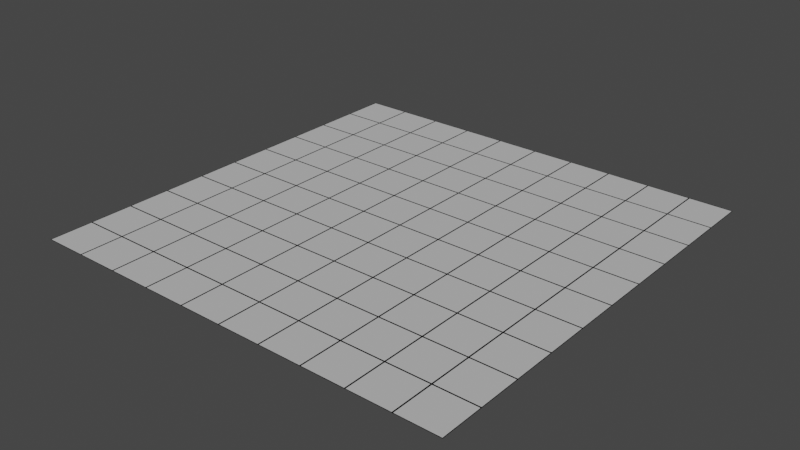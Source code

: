 # Source: floor.blend  (saved by Blender 3.5.10; exported with 4.5.12 LTS)
import bpy
from mathutils import Matrix  # noqa: F401  (used for matrix-valued properties, if any)

bpy.ops.wm.read_factory_settings(use_empty=True)
scene = bpy.context.scene
scene.name = 'Scene'

# ---- collections
col_collection = bpy.data.collections.new('Collection'); scene.collection.children.link(col_collection)

# ---- images (referenced by path relative to the original .blend; pixels are not part of the script)
import os
ASSET_DIR = os.environ.get("B2B_ASSET_DIR", "")  # directory of the original .blend (textures are referenced by path, not embedded)
HERE = os.path.dirname(os.path.abspath(__file__))  # packed textures are extracted next to this script under _unpacked/

def load_image(name, relpath, width, height, colorspace="sRGB"):
    """Load a texture the original file referenced (path relative to the .blend, or extracted next to this script)."""
    p = next((c for c in (os.path.join(HERE, relpath), os.path.join(ASSET_DIR, relpath)) if relpath and os.path.exists(c)), "")
    if p:
        img = bpy.data.images.load(p, check_existing=True)
        img.name = name
    else:  # same state as the original file: an image datablock whose file is absent (Cycles renders it pink)
        img = bpy.data.images.new(name, width, height)
        img.source = "FILE"
        img.filepath = "//" + (relpath or name)
    img.colorspace_settings.name = colorspace
    return img
img_floor_png = load_image('floor.png', '_unpacked/floor.0967f66f.png', 512, 512, 'sRGB')

# ---- materials (node trees are filled in below, after node groups)
mat_material = bpy.data.materials.new('Material')
mat_material.alpha_threshold = 0.0
mat_material.use_transparent_shadow = False
mat_material.roughness = 0.5
mat_material.line_color = (0.0, 0.0, 0.0, 1.0)

# ---- material node trees
mat_material.use_nodes = True; mat_material.node_tree.nodes.clear()
_N = mat_material.node_tree.nodes; _L = mat_material.node_tree.links
n0 = _N.new('ShaderNodeOutputMaterial'); n0.name = 'Material Output'; n0.location = (300, 300)
n1 = _N.new('ShaderNodeBsdfPrincipled'); n1.name = 'Principled BSDF'; n1.location = (-74, 323)
n1.distribution = 'GGX'
n1.subsurface_method = 'RANDOM_WALK_SKIN'
n1.inputs[2].default_value = 1.0
n1.inputs[3].default_value = 1.45
n1.inputs[13].default_value = 0.0
n1.inputs[27].default_value = (0.0, 0.0, 0.0, 1.0)
n1.inputs[28].default_value = 1.0
n2 = _N.new('ShaderNodeTexImage'); n2.name = 'Image Texture'; n2.location = (-445, 135)
n2.image = img_floor_png
n2.interpolation = 'Closest'
_L.new(n1.outputs[0], n0.inputs[0])
_L.new(n2.outputs[0], n1.inputs[0])
n0.is_active_output = True

# ---- world
world_world = bpy.data.worlds.new('World'); scene.world = world_world
world_world.use_nodes = True; world_world.node_tree.nodes.clear()
_N = world_world.node_tree.nodes; _L = world_world.node_tree.links
n0 = _N.new('ShaderNodeOutputWorld'); n0.name = 'World Output'; n0.location = (300, 300)
n1 = _N.new('ShaderNodeBackground'); n1.name = 'Background'; n1.location = (10, 300)
n1.inputs[0].default_value = (0.05088, 0.05088, 0.05088, 1.0)
_L.new(n1.outputs[0], n0.inputs[0])
n0.is_active_output = True
world_world.color = (0.05088, 0.05088, 0.05088)
world_world.use_sun_shadow = False
world_world.sun_shadow_jitter_overblur = 0.0

# ---- meshes
me_floormesh = bpy.data.meshes.new('FloorMesh')
me_floormesh.from_pydata([(-5.0, -5.0, 0.0), (5.0, -5.0, 0.0), (-5.0, 5.0, 0.0), (5.0, 5.0, 0.0), (-5.0, 4.0, 0.0), (-5.0, 3.0, 0.0), (-5.0, 2.0, 0.0), (-5.0, 1.0, 0.0), (-5.0, 0.0, 0.0), (-5.0, -1.0, 0.0), (-5.0, -2.0, 0.0), (-5.0, -3.0, 0.0), (-5.0, -4.0, 0.0), (-4.0, -5.0, 0.0), (-3.0, -5.0, 0.0), (-2.0, -5.0, 0.0), (-1.0, -5.0, 0.0), (0.0, -5.0, 0.0), (1.0, -5.0, 0.0), (2.0, -5.0, 0.0), (3.0, -5.0, 0.0), (4.0, -5.0, 0.0), (5.0, -4.0, 0.0), (5.0, -3.0, 0.0), (5.0, -2.0, 0.0), (5.0, -1.0, 0.0), (5.0, 0.0, 0.0), (5.0, 1.0, 0.0), (5.0, 2.0, 0.0), (5.0, 3.0, 0.0), (5.0, 4.0, 0.0), (4.0, 5.0, 0.0), (3.0, 5.0, 0.0), (2.0, 5.0, 0.0), (1.0, 5.0, 0.0), (0.0, 5.0, 0.0), (-1.0, 5.0, 0.0), (-2.0, 5.0, 0.0), (-3.0, 5.0, 0.0), (-4.0, 5.0, 0.0), (-4.0, -4.0, 0.0), (-4.0, -3.0, 0.0), (-4.0, -2.0, 0.0), (-4.0, -1.0, 0.0), (-4.0, 0.0, 0.0), (-4.0, 1.0, 0.0), (-4.0, 2.0, 0.0), (-4.0, 3.0, 0.0), (-4.0, 4.0, 0.0), (-3.0, -4.0, 0.0), (-3.0, -3.0, 0.0), (-3.0, -2.0, 0.0), (-3.0, -1.0, 0.0), (-3.0, 0.0, 0.0), (-3.0, 1.0, 0.0), (-3.0, 2.0, 0.0), (-3.0, 3.0, 0.0), (-3.0, 4.0, 0.0), (-2.0, -4.0, 0.0), (-2.0, -3.0, 0.0), (-2.0, -2.0, 0.0), (-2.0, -1.0, 0.0), (-2.0, 0.0, 0.0), (-2.0, 1.0, 0.0), (-2.0, 2.0, 0.0), (-2.0, 3.0, 0.0), (-2.0, 4.0, 0.0), (-1.0, -4.0, 0.0), (-1.0, -3.0, 0.0), (-1.0, -2.0, 0.0), (-1.0, -1.0, 0.0), (-1.0, 0.0, 0.0), (-1.0, 1.0, 0.0), (-1.0, 2.0, 0.0), (-1.0, 3.0, 0.0), (-1.0, 4.0, 0.0), (0.0, -4.0, 0.0), (0.0, -3.0, 0.0), (0.0, -2.0, 0.0), (0.0, -1.0, 0.0), (0.0, 0.0, 0.0), (0.0, 1.0, 0.0), (0.0, 2.0, 0.0), (0.0, 3.0, 0.0), (0.0, 4.0, 0.0), (1.0, -4.0, 0.0), (1.0, -3.0, 0.0), (1.0, -2.0, 0.0), (1.0, -1.0, 0.0), (1.0, 0.0, 0.0), (1.0, 1.0, 0.0), (1.0, 2.0, 0.0), (1.0, 3.0, 0.0), (1.0, 4.0, 0.0), (2.0, -4.0, 0.0), (2.0, -3.0, 0.0), (2.0, -2.0, 0.0), (2.0, -1.0, 0.0), (2.0, 0.0, 0.0), (2.0, 1.0, 0.0), (2.0, 2.0, 0.0), (2.0, 3.0, 0.0), (2.0, 4.0, 0.0), (3.0, -4.0, 0.0), (3.0, -3.0, 0.0), (3.0, -2.0, 0.0), (3.0, -1.0, 0.0), (3.0, 0.0, 0.0), (3.0, 1.0, 0.0), (3.0, 2.0, 0.0), (3.0, 3.0, 0.0), (3.0, 4.0, 0.0), (4.0, -4.0, 0.0), (4.0, -3.0, 0.0), (4.0, -2.0, 0.0), (4.0, -1.0, 0.0), (4.0, 0.0, 0.0), (4.0, 1.0, 0.0), (4.0, 2.0, 0.0), (4.0, 3.0, 0.0), (4.0, 4.0, 0.0)], [], [(120, 30, 3, 31), (4, 48, 39, 2), (48, 57, 38, 39), (57, 66, 37, 38), (66, 75, 36, 37), (75, 84, 35, 36), (84, 93, 34, 35), (93, 102, 33, 34), (102, 111, 32, 33), (111, 120, 31, 32), (0, 13, 40, 12), (12, 40, 41, 11), (11, 41, 42, 10), (10, 42, 43, 9), (9, 43, 44, 8), (8, 44, 45, 7), (7, 45, 46, 6), (6, 46, 47, 5), (5, 47, 48, 4), (13, 14, 49, 40), (40, 49, 50, 41), (41, 50, 51, 42), (42, 51, 52, 43), (43, 52, 53, 44), (44, 53, 54, 45), (45, 54, 55, 46), (46, 55, 56, 47), (47, 56, 57, 48), (14, 15, 58, 49), (49, 58, 59, 50), (50, 59, 60, 51), (51, 60, 61, 52), (52, 61, 62, 53), (53, 62, 63, 54), (54, 63, 64, 55), (55, 64, 65, 56), (56, 65, 66, 57), (15, 16, 67, 58), (58, 67, 68, 59), (59, 68, 69, 60), (60, 69, 70, 61), (61, 70, 71, 62), (62, 71, 72, 63), (63, 72, 73, 64), (64, 73, 74, 65), (65, 74, 75, 66), (16, 17, 76, 67), (67, 76, 77, 68), (68, 77, 78, 69), (69, 78, 79, 70), (70, 79, 80, 71), (71, 80, 81, 72), (72, 81, 82, 73), (73, 82, 83, 74), (74, 83, 84, 75), (17, 18, 85, 76), (76, 85, 86, 77), (77, 86, 87, 78), (78, 87, 88, 79), (79, 88, 89, 80), (80, 89, 90, 81), (81, 90, 91, 82), (82, 91, 92, 83), (83, 92, 93, 84), (18, 19, 94, 85), (85, 94, 95, 86), (86, 95, 96, 87), (87, 96, 97, 88), (88, 97, 98, 89), (89, 98, 99, 90), (90, 99, 100, 91), (91, 100, 101, 92), (92, 101, 102, 93), (19, 20, 103, 94), (94, 103, 104, 95), (95, 104, 105, 96), (96, 105, 106, 97), (97, 106, 107, 98), (98, 107, 108, 99), (99, 108, 109, 100), (100, 109, 110, 101), (101, 110, 111, 102), (20, 21, 112, 103), (103, 112, 113, 104), (104, 113, 114, 105), (105, 114, 115, 106), (106, 115, 116, 107), (107, 116, 117, 108), (108, 117, 118, 109), (109, 118, 119, 110), (110, 119, 120, 111), (21, 1, 22, 112), (112, 22, 23, 113), (113, 23, 24, 114), (114, 24, 25, 115), (115, 25, 26, 116), (116, 26, 27, 117), (117, 27, 28, 118), (118, 28, 29, 119), (119, 29, 30, 120)])
_uv = me_floormesh.uv_layers.new(name='UVMap')
_uv.uv.foreach_set('vector', [1.0, 3.372e-07, 1.0, 1.0, 0.0, 1.0, 0.0, 0.0, 1.0, 3.372e-07, 1.0, 1.0, 0.0, 1.0, 0.0, 0.0, 1.0, 3.372e-07, 1.0, 1.0, 0.0, 1.0, 0.0, 0.0, 1.0, 3.372e-07, 1.0, 1.0, 0.0, 1.0, 0.0, 0.0, 1.0, 3.372e-07, 1.0, 1.0, 0.0, 1.0, 0.0, 0.0, 1.0, 3.372e-07, 1.0, 1.0, 0.0, 1.0, 0.0, 0.0, 1.0, 3.372e-07, 1.0, 1.0, 0.0, 1.0, 0.0, 0.0, 1.0, 3.372e-07, 1.0, 1.0, 0.0, 1.0, 0.0, 0.0, 1.0, 3.372e-07, 1.0, 1.0, 0.0, 1.0, 0.0, 0.0, 1.0, 3.372e-07, 1.0, 1.0, 0.0, 1.0, 0.0, 0.0, 1.0, 0.0, 1.0, 1.0, 0.0, 1.0, 0.0, 0.0, 1.0, 1.0, 0.0, 1.0, 0.0, 0.0, 1.0, 0.0, 1.0, 1.0, 0.0, 1.0, 1.686e-07, 0.0, 1.0, 0.0, 0.0, 1.686e-07, 1.0, 0.0, 1.0, 1.0, 0.0, 1.0, 1.0, 1.686e-07, 1.0, 1.0, 0.0, 1.0, 3.648e-08, 0.0, 1.0, 1.0, 0.0, 1.0, 8.429e-08, 8.429e-08, 1.0, 0.0, 1.0, 1.0, 0.0, 1.0, 0.0, 1.686e-07, 1.0, 0.0, 1.0, 1.686e-07, 1.0, 1.0, 0.0, 1.0, 0.0, 0.0, 1.0, 1.0, 0.0, 1.0, 3.372e-07, 0.0, 1.0, 0.0, 1.0, 0.0, 1.0, 1.0, 0.0, 1.0, 0.0, 0.0, 1.0, 1.0, 0.0, 1.0, 0.0, 0.0, 1.0, 0.0, 1.0, 1.0, 0.0, 1.0, 1.686e-07, 0.0, 1.0, 0.0, 0.0, 1.686e-07, 1.0, 0.0, 1.0, 1.0, 0.0, 1.0, 1.0, 1.686e-07, 1.0, 1.0, 0.0, 1.0, 3.648e-08, 0.0, 1.0, 1.0, 0.0, 1.0, 8.429e-08, 8.429e-08, 1.0, 0.0, 1.0, 1.0, 0.0, 1.0, 0.0, 1.686e-07, 1.0, 0.0, 1.0, 1.686e-07, 1.0, 1.0, 0.0, 1.0, 0.0, 0.0, 1.0, 1.0, 0.0, 1.0, 3.372e-07, 0.0, 1.0, 0.0, 1.0, 0.0, 1.0, 1.0, 0.0, 1.0, 0.0, 0.0, 1.0, 1.0, 0.0, 1.0, 0.0, 0.0, 1.0, 0.0, 1.0, 1.0, 0.0, 1.0, 1.686e-07, 0.0, 1.0, 0.0, 0.0, 1.686e-07, 1.0, 0.0, 1.0, 1.0, 0.0, 1.0, 1.0, 1.686e-07, 1.0, 1.0, 0.0, 1.0, 3.648e-08, 0.0, 1.0, 1.0, 0.0, 1.0, 8.429e-08, 8.429e-08, 1.0, 0.0, 1.0, 1.0, 0.0, 1.0, 0.0, 1.686e-07, 1.0, 0.0, 1.0, 1.686e-07, 1.0, 1.0, 0.0, 1.0, 0.0, 0.0, 1.0, 1.0, 0.0, 1.0, 3.372e-07, 0.0, 1.0, 0.0, 1.0, 0.0, 1.0, 1.0, 0.0, 1.0, 0.0, 0.0, 1.0, 1.0, 0.0, 1.0, 0.0, 0.0, 1.0, 0.0, 1.0, 1.0, 0.0, 1.0, 1.686e-07, 0.0, 1.0, 0.0, 0.0, 1.686e-07, 1.0, 0.0, 1.0, 1.0, 0.0, 1.0, 1.0, 1.686e-07, 1.0, 1.0, 0.0, 1.0, 3.648e-08, 0.0, 1.0, 1.0, 0.0, 1.0, 8.429e-08, 8.429e-08, 1.0, 0.0, 1.0, 1.0, 0.0, 1.0, 0.0, 1.686e-07, 1.0, 0.0, 1.0, 1.686e-07, 1.0, 1.0, 0.0, 1.0, 0.0, 0.0, 1.0, 1.0, 0.0, 1.0, 3.372e-07, 0.0, 1.0, 0.0, 1.0, 0.0, 1.0, 1.0, 0.0, 1.0, 0.0, 0.0, 1.0, 1.0, 0.0, 1.0, 0.0, 0.0, 1.0, 0.0, 1.0, 1.0, 0.0, 1.0, 1.686e-07, 0.0, 1.0, 0.0, 0.0, 1.686e-07, 1.0, 0.0, 1.0, 1.0, 0.0, 1.0, 1.0, 1.686e-07, 1.0, 1.0, 0.0, 1.0, 3.648e-08, 0.0, 1.0, 1.0, 0.0, 1.0, 8.429e-08, 8.429e-08, 1.0, 0.0, 1.0, 1.0, 0.0, 1.0, 0.0, 1.686e-07, 1.0, 0.0, 1.0, 1.686e-07, 1.0, 1.0, 0.0, 1.0, 0.0, 0.0, 1.0, 1.0, 0.0, 1.0, 3.372e-07, 0.0, 1.0, 0.0, 1.0, 0.0, 1.0, 1.0, 0.0, 1.0, 0.0, 0.0, 1.0, 1.0, 0.0, 1.0, 0.0, 0.0, 1.0, 0.0, 1.0, 1.0, 0.0, 1.0, 1.686e-07, 0.0, 1.0, 0.0, 0.0, 1.686e-07, 1.0, 0.0, 1.0, 1.0, 0.0, 1.0, 1.0, 1.686e-07, 1.0, 1.0, 0.0, 1.0, 3.648e-08, 0.0, 1.0, 1.0, 0.0, 1.0, 8.429e-08, 8.429e-08, 1.0, 0.0, 1.0, 1.0, 0.0, 1.0, 0.0, 1.686e-07, 1.0, 0.0, 1.0, 1.686e-07, 1.0, 1.0, 0.0, 1.0, 0.0, 0.0, 1.0, 1.0, 0.0, 1.0, 3.372e-07, 0.0, 1.0, 0.0, 1.0, 0.0, 1.0, 1.0, 0.0, 1.0, 0.0, 0.0, 1.0, 1.0, 0.0, 1.0, 0.0, 0.0, 1.0, 0.0, 1.0, 1.0, 0.0, 1.0, 1.686e-07, 0.0, 1.0, 0.0, 0.0, 1.686e-07, 1.0, 0.0, 1.0, 1.0, 0.0, 1.0, 1.0, 1.686e-07, 1.0, 1.0, 0.0, 1.0, 3.648e-08, 0.0, 1.0, 1.0, 0.0, 1.0, 8.429e-08, 8.429e-08, 1.0, 0.0, 1.0, 1.0, 0.0, 1.0, 0.0, 1.686e-07, 1.0, 0.0, 1.0, 1.686e-07, 1.0, 1.0, 0.0, 1.0, 0.0, 0.0, 1.0, 1.0, 0.0, 1.0, 3.372e-07, 0.0, 1.0, 0.0, 1.0, 0.0, 1.0, 1.0, 0.0, 1.0, 0.0, 0.0, 1.0, 1.0, 0.0, 1.0, 0.0, 0.0, 1.0, 0.0, 1.0, 1.0, 0.0, 1.0, 1.686e-07, 0.0, 1.0, 0.0, 0.0, 1.686e-07, 1.0, 0.0, 1.0, 1.0, 0.0, 1.0, 1.0, 1.686e-07, 1.0, 1.0, 0.0, 1.0, 3.648e-08, 0.0, 1.0, 1.0, 0.0, 1.0, 8.429e-08, 8.429e-08, 1.0, 0.0, 1.0, 1.0, 0.0, 1.0, 0.0, 1.686e-07, 1.0, 0.0, 1.0, 1.686e-07, 1.0, 1.0, 0.0, 1.0, 0.0, 0.0, 1.0, 1.0, 0.0, 1.0, 3.372e-07, 0.0, 1.0, 0.0, 1.0, 0.0, 1.0, 1.0, 0.0, 1.0, 0.0, 0.0, 1.0, 1.0, 0.0, 1.0, 0.0, 0.0, 1.0, 0.0, 1.0, 1.0, 0.0, 1.0, 1.686e-07, 0.0, 1.0, 0.0, 0.0, 1.686e-07, 1.0, 0.0, 1.0, 1.0, 0.0, 1.0, 1.0, 1.686e-07, 1.0, 1.0, 0.0, 1.0, 3.648e-08, 0.0, 1.0, 1.0, 0.0, 1.0, 8.429e-08, 8.429e-08, 1.0, 0.0, 1.0, 1.0, 0.0, 1.0, 0.0, 1.686e-07, 1.0, 0.0, 1.0, 1.686e-07, 1.0, 1.0, 0.0, 1.0, 0.0, 0.0, 1.0, 1.0, 0.0, 1.0, 3.372e-07, 0.0, 1.0, 0.0, 1.0, 0.0, 1.0, 1.0, 0.0, 1.0, 0.0, 0.0, 1.0, 1.0, 0.0, 1.0, 0.0, 0.0, 1.0, 0.0, 1.0, 1.0, 0.0, 1.0, 1.686e-07, 0.0, 1.0, 0.0, 0.0, 1.686e-07, 1.0, 0.0, 1.0, 1.0, 0.0, 1.0, 1.0, 1.686e-07, 1.0, 1.0, 0.0, 1.0, 3.648e-08, 0.0, 1.0, 1.0, 0.0, 1.0, 8.429e-08, 8.429e-08, 1.0, 0.0, 1.0, 1.0, 0.0, 1.0, 0.0, 1.686e-07, 1.0, 0.0, 1.0, 1.686e-07, 1.0, 1.0, 0.0, 1.0, 0.0, 0.0, 1.0, 1.0, 0.0, 1.0, 3.372e-07, 0.0, 1.0, 0.0])
me_floormesh.materials.append(mat_material)
me_floormesh.update()

# ---- objects
ob_floor = bpy.data.objects.new('Floor', me_floormesh)

# ---- transforms, parenting, visibility, modifiers, constraints
ob_floor.location = (0.0, 0.0, 0.0)

# ---- collection membership
col_collection.objects.link(ob_floor)

# ---- scene / render settings (as saved in the file)
scene.frame_start = 1; scene.frame_end = 250; scene.frame_set(1)
scene.render.engine = 'BLENDER_EEVEE_NEXT'
scene.cycles.sampling_pattern = 'TABULATED_SOBOL'
scene.view_settings.view_transform = 'Filmic'
bpy.context.view_layer.update()

# ---- added for rendering (the .blend has no active camera and no usable light): camera, sun
cam_auto = bpy.data.cameras.new('AutoCamera')
cam_auto.lens = 50.0
cam_auto.sensor_width = 36.0
cam_auto.clip_end = 1000.0
ob_auto_camera = bpy.data.objects.new('AutoCamera', cam_auto)
scene.collection.objects.link(ob_auto_camera)
ob_auto_camera.location = (13.0847, -15.7016, 10.4677)
ob_auto_camera.rotation_euler = (1.09748, -7.21219e-08, 0.694738)
scene.camera = ob_auto_camera
light_auto_sun = bpy.data.lights.new('AutoSun', 'SUN')
light_auto_sun.energy = 3.0
light_auto_sun.angle = 0.0523599
ob_auto_sun = bpy.data.objects.new('AutoSun', light_auto_sun)
scene.collection.objects.link(ob_auto_sun)
ob_auto_sun.rotation_euler = (0.872665, 0.174533, 0.523599)
bpy.context.view_layer.update()
